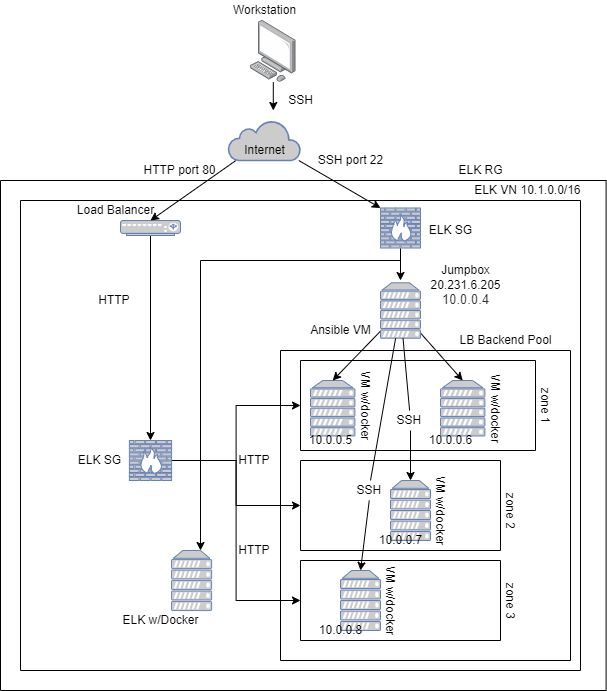

The diagram above was exported from draw.io. Its source (the exported page's mxGraphModel, read from the mxfile embedded in the PNG):
<mxGraphModel dx="1449" dy="618" grid="1" gridSize="10" guides="1" tooltips="1" connect="1" arrows="1" fold="1" page="1" pageScale="1" pageWidth="850" pageHeight="1100" math="0" shadow="0">
  <root>
    <mxCell id="0" />
    <mxCell id="1" parent="0" />
    <mxCell id="Yu59rUp-ZsGrmUm9PIZa-151" style="edgeStyle=none;rounded=0;orthogonalLoop=1;jettySize=auto;html=1;" edge="1" parent="1" source="Yu59rUp-ZsGrmUm9PIZa-1">
      <mxGeometry relative="1" as="geometry">
        <mxPoint x="372.79999999999995" y="140" as="targetPoint" />
      </mxGeometry>
    </mxCell>
    <mxCell id="Yu59rUp-ZsGrmUm9PIZa-1" value="" style="points=[];aspect=fixed;html=1;align=center;shadow=0;dashed=0;image;image=img/lib/allied_telesis/computer_and_terminals/Personal_Computer.svg;" vertex="1" parent="1">
      <mxGeometry x="350" y="50" width="45.6" height="61.800000000000004" as="geometry" />
    </mxCell>
    <mxCell id="Yu59rUp-ZsGrmUm9PIZa-154" style="edgeStyle=none;rounded=0;orthogonalLoop=1;jettySize=auto;html=1;entryX=0.5;entryY=0;entryDx=0;entryDy=0;entryPerimeter=0;" edge="1" parent="1" source="Yu59rUp-ZsGrmUm9PIZa-2" target="Yu59rUp-ZsGrmUm9PIZa-11">
      <mxGeometry relative="1" as="geometry" />
    </mxCell>
    <mxCell id="Yu59rUp-ZsGrmUm9PIZa-2" value="" style="fontColor=#0066CC;verticalAlign=top;verticalLabelPosition=bottom;labelPosition=center;align=center;html=1;outlineConnect=0;fillColor=#CCCCCC;strokeColor=#6881B3;gradientColor=none;gradientDirection=north;strokeWidth=2;shape=mxgraph.networks.load_balancer;" vertex="1" parent="1">
      <mxGeometry x="220" y="250" width="60" height="15" as="geometry" />
    </mxCell>
    <mxCell id="Yu59rUp-ZsGrmUm9PIZa-152" style="edgeStyle=none;rounded=0;orthogonalLoop=1;jettySize=auto;html=1;entryX=0.5;entryY=0;entryDx=0;entryDy=0;entryPerimeter=0;" edge="1" parent="1" source="Yu59rUp-ZsGrmUm9PIZa-3" target="Yu59rUp-ZsGrmUm9PIZa-2">
      <mxGeometry relative="1" as="geometry">
        <mxPoint x="250" y="170" as="targetPoint" />
      </mxGeometry>
    </mxCell>
    <mxCell id="Yu59rUp-ZsGrmUm9PIZa-153" style="edgeStyle=none;rounded=0;orthogonalLoop=1;jettySize=auto;html=1;entryX=0;entryY=0;entryDx=0;entryDy=0;entryPerimeter=0;" edge="1" parent="1" source="Yu59rUp-ZsGrmUm9PIZa-3" target="Yu59rUp-ZsGrmUm9PIZa-12">
      <mxGeometry relative="1" as="geometry" />
    </mxCell>
    <mxCell id="Yu59rUp-ZsGrmUm9PIZa-3" value="" style="html=1;outlineConnect=0;fillColor=#CCCCCC;strokeColor=#6881B3;gradientColor=none;gradientDirection=north;strokeWidth=2;shape=mxgraph.networks.cloud;fontColor=#ffffff;" vertex="1" parent="1">
      <mxGeometry x="327.8" y="150" width="72.2" height="40" as="geometry" />
    </mxCell>
    <mxCell id="Yu59rUp-ZsGrmUm9PIZa-4" value="" style="fontColor=#0066CC;verticalAlign=top;verticalLabelPosition=bottom;labelPosition=center;align=center;html=1;outlineConnect=0;fillColor=#CCCCCC;strokeColor=#6881B3;gradientColor=none;gradientDirection=north;strokeWidth=2;shape=mxgraph.networks.server;" vertex="1" parent="1">
      <mxGeometry x="440" y="600" width="40" height="60" as="geometry" />
    </mxCell>
    <mxCell id="Yu59rUp-ZsGrmUm9PIZa-6" value="" style="fontColor=#0066CC;verticalAlign=top;verticalLabelPosition=bottom;labelPosition=center;align=center;html=1;outlineConnect=0;fillColor=#CCCCCC;strokeColor=#6881B3;gradientColor=none;gradientDirection=north;strokeWidth=2;shape=mxgraph.networks.server;" vertex="1" parent="1">
      <mxGeometry x="410" y="410" width="44.4" height="55.45" as="geometry" />
    </mxCell>
    <mxCell id="Yu59rUp-ZsGrmUm9PIZa-7" value="" style="fontColor=#0066CC;verticalAlign=top;verticalLabelPosition=bottom;labelPosition=center;align=center;html=1;outlineConnect=0;fillColor=#CCCCCC;strokeColor=#6881B3;gradientColor=none;gradientDirection=north;strokeWidth=2;shape=mxgraph.networks.server;" vertex="1" parent="1">
      <mxGeometry x="271.1" y="580" width="40" height="60" as="geometry" />
    </mxCell>
    <mxCell id="Yu59rUp-ZsGrmUm9PIZa-9" value="" style="fontColor=#0066CC;verticalAlign=top;verticalLabelPosition=bottom;labelPosition=center;align=center;html=1;outlineConnect=0;fillColor=#CCCCCC;strokeColor=#6881B3;gradientColor=none;gradientDirection=north;strokeWidth=2;shape=mxgraph.networks.server;" vertex="1" parent="1">
      <mxGeometry x="540" y="410" width="44.4" height="55.45" as="geometry" />
    </mxCell>
    <mxCell id="Yu59rUp-ZsGrmUm9PIZa-156" style="edgeStyle=none;rounded=0;orthogonalLoop=1;jettySize=auto;html=1;entryX=0.5;entryY=0;entryDx=0;entryDy=0;entryPerimeter=0;" edge="1" parent="1" source="Yu59rUp-ZsGrmUm9PIZa-10" target="Yu59rUp-ZsGrmUm9PIZa-9">
      <mxGeometry relative="1" as="geometry" />
    </mxCell>
    <mxCell id="Yu59rUp-ZsGrmUm9PIZa-157" style="edgeStyle=none;rounded=0;orthogonalLoop=1;jettySize=auto;html=1;entryX=0.5;entryY=0;entryDx=0;entryDy=0;entryPerimeter=0;" edge="1" parent="1" source="Yu59rUp-ZsGrmUm9PIZa-10" target="Yu59rUp-ZsGrmUm9PIZa-6">
      <mxGeometry relative="1" as="geometry" />
    </mxCell>
    <mxCell id="Yu59rUp-ZsGrmUm9PIZa-158" style="edgeStyle=none;rounded=0;orthogonalLoop=1;jettySize=auto;html=1;startArrow=none;" edge="1" parent="1" source="Yu59rUp-ZsGrmUm9PIZa-183" target="Yu59rUp-ZsGrmUm9PIZa-8">
      <mxGeometry relative="1" as="geometry" />
    </mxCell>
    <mxCell id="Yu59rUp-ZsGrmUm9PIZa-159" style="edgeStyle=none;rounded=0;orthogonalLoop=1;jettySize=auto;html=1;entryX=0.5;entryY=0;entryDx=0;entryDy=0;entryPerimeter=0;startArrow=none;" edge="1" parent="1" source="Yu59rUp-ZsGrmUm9PIZa-184" target="Yu59rUp-ZsGrmUm9PIZa-4">
      <mxGeometry relative="1" as="geometry" />
    </mxCell>
    <mxCell id="Yu59rUp-ZsGrmUm9PIZa-10" value="" style="fontColor=#0066CC;verticalAlign=top;verticalLabelPosition=bottom;labelPosition=center;align=center;html=1;outlineConnect=0;fillColor=#CCCCCC;strokeColor=#6881B3;gradientColor=none;gradientDirection=north;strokeWidth=2;shape=mxgraph.networks.server;" vertex="1" parent="1">
      <mxGeometry x="480" y="312.27" width="40" height="55.45" as="geometry" />
    </mxCell>
    <mxCell id="Yu59rUp-ZsGrmUm9PIZa-162" style="edgeStyle=orthogonalEdgeStyle;rounded=0;orthogonalLoop=1;jettySize=auto;html=1;" edge="1" parent="1" source="Yu59rUp-ZsGrmUm9PIZa-12">
      <mxGeometry relative="1" as="geometry">
        <mxPoint x="500" y="310" as="targetPoint" />
      </mxGeometry>
    </mxCell>
    <mxCell id="Yu59rUp-ZsGrmUm9PIZa-163" style="edgeStyle=orthogonalEdgeStyle;rounded=0;orthogonalLoop=1;jettySize=auto;html=1;" edge="1" parent="1" source="Yu59rUp-ZsGrmUm9PIZa-12" target="Yu59rUp-ZsGrmUm9PIZa-7">
      <mxGeometry relative="1" as="geometry">
        <Array as="points">
          <mxPoint x="500" y="290" />
          <mxPoint x="300" y="290" />
        </Array>
      </mxGeometry>
    </mxCell>
    <mxCell id="Yu59rUp-ZsGrmUm9PIZa-12" value="&lt;br&gt;&lt;br&gt;&lt;br&gt;" style="fontColor=#0066CC;verticalAlign=top;verticalLabelPosition=bottom;labelPosition=center;align=center;html=1;outlineConnect=0;fillColor=#CCCCCC;strokeColor=#6881B3;gradientColor=none;gradientDirection=north;strokeWidth=2;shape=mxgraph.networks.firewall;" vertex="1" parent="1">
      <mxGeometry x="480" y="237.5" width="40" height="40" as="geometry" />
    </mxCell>
    <mxCell id="Yu59rUp-ZsGrmUm9PIZa-164" value="" style="swimlane;startSize=0;" vertex="1" parent="1">
      <mxGeometry x="100" y="210" width="605.6" height="510" as="geometry">
        <mxRectangle x="100" y="210" width="50" height="40" as="alternateBounds" />
      </mxGeometry>
    </mxCell>
    <mxCell id="Yu59rUp-ZsGrmUm9PIZa-177" value="HTTP port 80" style="text;html=1;resizable=0;autosize=1;align=center;verticalAlign=middle;points=[];fillColor=none;strokeColor=none;rounded=0;" vertex="1" parent="Yu59rUp-ZsGrmUm9PIZa-164">
      <mxGeometry x="133.9" y="-20" width="90" height="20" as="geometry" />
    </mxCell>
    <mxCell id="Yu59rUp-ZsGrmUm9PIZa-195" value="10.1.0.0/16" style="text;html=1;resizable=0;autosize=1;align=center;verticalAlign=middle;points=[];fillColor=none;strokeColor=none;rounded=0;" vertex="1" parent="Yu59rUp-ZsGrmUm9PIZa-164">
      <mxGeometry x="510" width="80" height="20" as="geometry" />
    </mxCell>
    <mxCell id="Yu59rUp-ZsGrmUm9PIZa-165" value="" style="swimlane;startSize=0;" vertex="1" parent="1">
      <mxGeometry x="120" y="230" width="560" height="470" as="geometry">
        <mxRectangle x="120" y="230" width="50" height="40" as="alternateBounds" />
      </mxGeometry>
    </mxCell>
    <mxCell id="Yu59rUp-ZsGrmUm9PIZa-166" value="" style="swimlane;startSize=0;" vertex="1" parent="Yu59rUp-ZsGrmUm9PIZa-165">
      <mxGeometry x="260" y="150" width="290" height="310" as="geometry" />
    </mxCell>
    <mxCell id="Yu59rUp-ZsGrmUm9PIZa-168" value="" style="swimlane;startSize=0;" vertex="1" parent="Yu59rUp-ZsGrmUm9PIZa-166">
      <mxGeometry x="20" y="10" width="235" height="90" as="geometry" />
    </mxCell>
    <mxCell id="Yu59rUp-ZsGrmUm9PIZa-200" value="VM w/docker" style="text;html=1;resizable=0;autosize=1;align=center;verticalAlign=middle;points=[];fillColor=none;strokeColor=none;rounded=0;rotation=90;" vertex="1" parent="Yu59rUp-ZsGrmUm9PIZa-168">
      <mxGeometry x="155" y="37.71999999999997" width="80" height="20" as="geometry" />
    </mxCell>
    <mxCell id="Yu59rUp-ZsGrmUm9PIZa-199" value="VM w/docker" style="text;html=1;resizable=0;autosize=1;align=center;verticalAlign=middle;points=[];fillColor=none;strokeColor=none;rounded=0;rotation=90;" vertex="1" parent="Yu59rUp-ZsGrmUm9PIZa-168">
      <mxGeometry x="25" y="35" width="80" height="20" as="geometry" />
    </mxCell>
    <mxCell id="Yu59rUp-ZsGrmUm9PIZa-205" value="10.0.0.5" style="text;html=1;resizable=0;autosize=1;align=center;verticalAlign=middle;points=[];fillColor=none;strokeColor=none;rounded=0;" vertex="1" parent="Yu59rUp-ZsGrmUm9PIZa-168">
      <mxGeometry y="70" width="60" height="20" as="geometry" />
    </mxCell>
    <mxCell id="Yu59rUp-ZsGrmUm9PIZa-206" value="10.0.0.6" style="text;html=1;resizable=0;autosize=1;align=center;verticalAlign=middle;points=[];fillColor=none;strokeColor=none;rounded=0;" vertex="1" parent="Yu59rUp-ZsGrmUm9PIZa-168">
      <mxGeometry x="120" y="70" width="60" height="20" as="geometry" />
    </mxCell>
    <mxCell id="Yu59rUp-ZsGrmUm9PIZa-8" value="&lt;br&gt;&lt;br&gt;" style="fontColor=#0066CC;verticalAlign=top;verticalLabelPosition=bottom;labelPosition=center;align=center;html=1;outlineConnect=0;fillColor=#CCCCCC;strokeColor=#6881B3;gradientColor=none;gradientDirection=north;strokeWidth=2;shape=mxgraph.networks.server;" vertex="1" parent="Yu59rUp-ZsGrmUm9PIZa-166">
      <mxGeometry x="110" y="130" width="40" height="60" as="geometry" />
    </mxCell>
    <mxCell id="Yu59rUp-ZsGrmUm9PIZa-169" value="" style="swimlane;startSize=0;" vertex="1" parent="Yu59rUp-ZsGrmUm9PIZa-166">
      <mxGeometry x="20" y="110" width="200" height="90" as="geometry" />
    </mxCell>
    <mxCell id="Yu59rUp-ZsGrmUm9PIZa-201" value="VM w/docker" style="text;html=1;resizable=0;autosize=1;align=center;verticalAlign=middle;points=[];fillColor=none;strokeColor=none;rounded=0;rotation=90;" vertex="1" parent="Yu59rUp-ZsGrmUm9PIZa-169">
      <mxGeometry x="100" y="40" width="80" height="20" as="geometry" />
    </mxCell>
    <mxCell id="Yu59rUp-ZsGrmUm9PIZa-170" value="" style="swimlane;startSize=0;" vertex="1" parent="Yu59rUp-ZsGrmUm9PIZa-166">
      <mxGeometry x="20" y="210" width="200" height="80" as="geometry" />
    </mxCell>
    <mxCell id="Yu59rUp-ZsGrmUm9PIZa-202" value="VM w/docker" style="text;html=1;resizable=0;autosize=1;align=center;verticalAlign=middle;points=[];fillColor=none;strokeColor=none;rounded=0;rotation=90;" vertex="1" parent="Yu59rUp-ZsGrmUm9PIZa-170">
      <mxGeometry x="50" y="30" width="80" height="20" as="geometry" />
    </mxCell>
    <mxCell id="Yu59rUp-ZsGrmUm9PIZa-189" value="LB Backend Pool" style="text;html=1;resizable=0;autosize=1;align=center;verticalAlign=middle;points=[];fillColor=none;strokeColor=none;rounded=0;" vertex="1" parent="Yu59rUp-ZsGrmUm9PIZa-166">
      <mxGeometry x="170" y="-20" width="110" height="20" as="geometry" />
    </mxCell>
    <mxCell id="Yu59rUp-ZsGrmUm9PIZa-204" value="10.0.0.7" style="text;html=1;resizable=0;autosize=1;align=center;verticalAlign=middle;points=[];fillColor=none;strokeColor=none;rounded=0;" vertex="1" parent="Yu59rUp-ZsGrmUm9PIZa-166">
      <mxGeometry x="90" y="180" width="60" height="20" as="geometry" />
    </mxCell>
    <mxCell id="Yu59rUp-ZsGrmUm9PIZa-213" value="zone 1" style="text;html=1;resizable=0;autosize=1;align=center;verticalAlign=middle;points=[];fillColor=none;strokeColor=none;rounded=0;rotation=90;" vertex="1" parent="Yu59rUp-ZsGrmUm9PIZa-166">
      <mxGeometry x="240" y="45" width="50" height="20" as="geometry" />
    </mxCell>
    <mxCell id="Yu59rUp-ZsGrmUm9PIZa-212" value="zone 2" style="text;html=1;resizable=0;autosize=1;align=center;verticalAlign=middle;points=[];fillColor=none;strokeColor=none;rounded=0;rotation=90;" vertex="1" parent="Yu59rUp-ZsGrmUm9PIZa-166">
      <mxGeometry x="205" y="150" width="50" height="20" as="geometry" />
    </mxCell>
    <mxCell id="Yu59rUp-ZsGrmUm9PIZa-210" value="zone 3" style="text;html=1;resizable=0;autosize=1;align=center;verticalAlign=middle;points=[];fillColor=none;strokeColor=none;rounded=0;rotation=90;" vertex="1" parent="Yu59rUp-ZsGrmUm9PIZa-166">
      <mxGeometry x="205" y="240" width="50" height="20" as="geometry" />
    </mxCell>
    <mxCell id="Yu59rUp-ZsGrmUm9PIZa-167" style="edgeStyle=orthogonalEdgeStyle;rounded=0;orthogonalLoop=1;jettySize=auto;html=1;exitX=0.5;exitY=1;exitDx=0;exitDy=0;" edge="1" parent="Yu59rUp-ZsGrmUm9PIZa-165" source="Yu59rUp-ZsGrmUm9PIZa-166" target="Yu59rUp-ZsGrmUm9PIZa-166">
      <mxGeometry relative="1" as="geometry" />
    </mxCell>
    <mxCell id="Yu59rUp-ZsGrmUm9PIZa-192" style="edgeStyle=orthogonalEdgeStyle;rounded=0;orthogonalLoop=1;jettySize=auto;html=1;entryX=0;entryY=0.5;entryDx=0;entryDy=0;" edge="1" parent="Yu59rUp-ZsGrmUm9PIZa-165" source="Yu59rUp-ZsGrmUm9PIZa-11" target="Yu59rUp-ZsGrmUm9PIZa-168">
      <mxGeometry relative="1" as="geometry" />
    </mxCell>
    <mxCell id="Yu59rUp-ZsGrmUm9PIZa-193" style="edgeStyle=orthogonalEdgeStyle;rounded=0;orthogonalLoop=1;jettySize=auto;html=1;entryX=0;entryY=0.5;entryDx=0;entryDy=0;" edge="1" parent="Yu59rUp-ZsGrmUm9PIZa-165" source="Yu59rUp-ZsGrmUm9PIZa-11" target="Yu59rUp-ZsGrmUm9PIZa-169">
      <mxGeometry relative="1" as="geometry" />
    </mxCell>
    <mxCell id="Yu59rUp-ZsGrmUm9PIZa-194" style="edgeStyle=orthogonalEdgeStyle;rounded=0;orthogonalLoop=1;jettySize=auto;html=1;entryX=0;entryY=0.5;entryDx=0;entryDy=0;" edge="1" parent="Yu59rUp-ZsGrmUm9PIZa-165" source="Yu59rUp-ZsGrmUm9PIZa-11" target="Yu59rUp-ZsGrmUm9PIZa-170">
      <mxGeometry relative="1" as="geometry" />
    </mxCell>
    <mxCell id="Yu59rUp-ZsGrmUm9PIZa-11" value="" style="fontColor=#0066CC;verticalAlign=top;verticalLabelPosition=bottom;labelPosition=center;align=center;html=1;outlineConnect=0;fillColor=#CCCCCC;strokeColor=#6881B3;gradientColor=none;gradientDirection=north;strokeWidth=2;shape=mxgraph.networks.firewall;" vertex="1" parent="Yu59rUp-ZsGrmUm9PIZa-165">
      <mxGeometry x="108.9" y="240" width="42.2" height="40" as="geometry" />
    </mxCell>
    <mxCell id="Yu59rUp-ZsGrmUm9PIZa-173" value="Load Balancer" style="text;html=1;resizable=0;autosize=1;align=center;verticalAlign=middle;points=[];fillColor=none;strokeColor=none;rounded=0;" vertex="1" parent="Yu59rUp-ZsGrmUm9PIZa-165">
      <mxGeometry x="49.99999999999999" width="90" height="20" as="geometry" />
    </mxCell>
    <mxCell id="Yu59rUp-ZsGrmUm9PIZa-174" value="ELK SG" style="text;html=1;resizable=0;autosize=1;align=center;verticalAlign=middle;points=[];fillColor=none;strokeColor=none;rounded=0;" vertex="1" parent="Yu59rUp-ZsGrmUm9PIZa-165">
      <mxGeometry x="400" y="20" width="60" height="20" as="geometry" />
    </mxCell>
    <mxCell id="Yu59rUp-ZsGrmUm9PIZa-175" value="ELK SG" style="text;html=1;resizable=0;autosize=1;align=center;verticalAlign=middle;points=[];fillColor=none;strokeColor=none;rounded=0;" vertex="1" parent="Yu59rUp-ZsGrmUm9PIZa-165">
      <mxGeometry x="48.900000000000006" y="250" width="60" height="20" as="geometry" />
    </mxCell>
    <mxCell id="Yu59rUp-ZsGrmUm9PIZa-179" value="HTTP&amp;nbsp;" style="text;html=1;resizable=0;autosize=1;align=center;verticalAlign=middle;points=[];fillColor=none;strokeColor=none;rounded=0;" vertex="1" parent="Yu59rUp-ZsGrmUm9PIZa-165">
      <mxGeometry x="70" y="90" width="50" height="20" as="geometry" />
    </mxCell>
    <mxCell id="Yu59rUp-ZsGrmUm9PIZa-182" value="HTTP&amp;nbsp;" style="text;html=1;resizable=0;autosize=1;align=center;verticalAlign=middle;points=[];fillColor=none;strokeColor=none;rounded=0;" vertex="1" parent="Yu59rUp-ZsGrmUm9PIZa-165">
      <mxGeometry x="209.99999999999997" y="340" width="50" height="20" as="geometry" />
    </mxCell>
    <mxCell id="Yu59rUp-ZsGrmUm9PIZa-181" value="HTTP&amp;nbsp;" style="text;html=1;resizable=0;autosize=1;align=center;verticalAlign=middle;points=[];fillColor=none;strokeColor=none;rounded=0;" vertex="1" parent="Yu59rUp-ZsGrmUm9PIZa-165">
      <mxGeometry x="209.99999999999997" y="250" width="50" height="20" as="geometry" />
    </mxCell>
    <mxCell id="Yu59rUp-ZsGrmUm9PIZa-188" value="ELK VN" style="text;html=1;resizable=0;autosize=1;align=center;verticalAlign=middle;points=[];fillColor=none;strokeColor=none;rounded=0;" vertex="1" parent="Yu59rUp-ZsGrmUm9PIZa-165">
      <mxGeometry x="445" y="-20" width="60" height="20" as="geometry" />
    </mxCell>
    <mxCell id="Yu59rUp-ZsGrmUm9PIZa-196" value="Jumpbox&lt;br&gt;20.231.6.205&lt;br&gt;&lt;span style=&quot;color: rgb(50 , 49 , 48) ; font-family: &amp;#34;az_ea_font&amp;#34; , &amp;#34;segoe ui&amp;#34; , &amp;#34;az_font&amp;#34; , , , &amp;#34;blinkmacsystemfont&amp;#34; , &amp;#34;roboto&amp;#34; , &amp;#34;oxygen&amp;#34; , &amp;#34;ubuntu&amp;#34; , &amp;#34;cantarell&amp;#34; , &amp;#34;open sans&amp;#34; , &amp;#34;helvetica neue&amp;#34; , sans-serif ; font-size: 13px ; background-color: rgb(255 , 255 , 255)&quot;&gt;10.0.0.4&lt;/span&gt;" style="text;html=1;resizable=0;autosize=1;align=center;verticalAlign=middle;points=[];fillColor=none;strokeColor=none;rounded=0;" vertex="1" parent="Yu59rUp-ZsGrmUm9PIZa-165">
      <mxGeometry x="400" y="60" width="90" height="50" as="geometry" />
    </mxCell>
    <mxCell id="Yu59rUp-ZsGrmUm9PIZa-197" value="Ansible VM" style="text;html=1;resizable=0;autosize=1;align=center;verticalAlign=middle;points=[];fillColor=none;strokeColor=none;rounded=0;" vertex="1" parent="Yu59rUp-ZsGrmUm9PIZa-165">
      <mxGeometry x="280" y="120" width="80" height="20" as="geometry" />
    </mxCell>
    <mxCell id="Yu59rUp-ZsGrmUm9PIZa-198" value="ELK w/Docker" style="text;html=1;resizable=0;autosize=1;align=center;verticalAlign=middle;points=[];fillColor=none;strokeColor=none;rounded=0;" vertex="1" parent="Yu59rUp-ZsGrmUm9PIZa-165">
      <mxGeometry x="95" y="410" width="90" height="20" as="geometry" />
    </mxCell>
    <mxCell id="Yu59rUp-ZsGrmUm9PIZa-171" value="Workstation" style="text;html=1;resizable=0;autosize=1;align=center;verticalAlign=middle;points=[];fillColor=none;strokeColor=none;rounded=0;" vertex="1" parent="1">
      <mxGeometry x="323.9" y="30" width="80" height="20" as="geometry" />
    </mxCell>
    <mxCell id="Yu59rUp-ZsGrmUm9PIZa-172" value="Internet" style="text;html=1;resizable=0;autosize=1;align=center;verticalAlign=middle;points=[];fillColor=none;strokeColor=none;rounded=0;" vertex="1" parent="1">
      <mxGeometry x="333.9" y="170" width="60" height="20" as="geometry" />
    </mxCell>
    <mxCell id="Yu59rUp-ZsGrmUm9PIZa-176" value="SSH port 22" style="text;html=1;resizable=0;autosize=1;align=center;verticalAlign=middle;points=[];fillColor=none;strokeColor=none;rounded=0;" vertex="1" parent="1">
      <mxGeometry x="410" y="180" width="80" height="20" as="geometry" />
    </mxCell>
    <mxCell id="Yu59rUp-ZsGrmUm9PIZa-178" value="SSH" style="text;html=1;resizable=0;autosize=1;align=center;verticalAlign=middle;points=[];fillColor=none;strokeColor=none;rounded=0;" vertex="1" parent="1">
      <mxGeometry x="380" y="120" width="40" height="20" as="geometry" />
    </mxCell>
    <mxCell id="Yu59rUp-ZsGrmUm9PIZa-187" value="ELK RG" style="text;html=1;resizable=0;autosize=1;align=center;verticalAlign=middle;points=[];fillColor=none;strokeColor=none;rounded=0;" vertex="1" parent="1">
      <mxGeometry x="550" y="190" width="60" height="20" as="geometry" />
    </mxCell>
    <mxCell id="Yu59rUp-ZsGrmUm9PIZa-183" value="SSH&amp;nbsp;" style="text;html=1;resizable=0;autosize=1;align=center;verticalAlign=middle;points=[];fillColor=none;strokeColor=none;rounded=0;" vertex="1" parent="1">
      <mxGeometry x="490" y="440" width="40" height="20" as="geometry" />
    </mxCell>
    <mxCell id="Yu59rUp-ZsGrmUm9PIZa-190" value="" style="edgeStyle=none;rounded=0;orthogonalLoop=1;jettySize=auto;html=1;endArrow=none;" edge="1" parent="1" source="Yu59rUp-ZsGrmUm9PIZa-10" target="Yu59rUp-ZsGrmUm9PIZa-183">
      <mxGeometry relative="1" as="geometry">
        <mxPoint x="501.3862153446164" y="367.72" as="sourcePoint" />
        <mxPoint x="508.5000374990625" y="510" as="targetPoint" />
      </mxGeometry>
    </mxCell>
    <mxCell id="Yu59rUp-ZsGrmUm9PIZa-184" value="SSH&amp;nbsp;" style="text;html=1;resizable=0;autosize=1;align=center;verticalAlign=middle;points=[];fillColor=none;strokeColor=none;rounded=0;" vertex="1" parent="1">
      <mxGeometry x="450" y="510" width="40" height="20" as="geometry" />
    </mxCell>
    <mxCell id="Yu59rUp-ZsGrmUm9PIZa-191" value="" style="edgeStyle=none;rounded=0;orthogonalLoop=1;jettySize=auto;html=1;entryX=0.5;entryY=0;entryDx=0;entryDy=0;entryPerimeter=0;endArrow=none;" edge="1" parent="1" source="Yu59rUp-ZsGrmUm9PIZa-10" target="Yu59rUp-ZsGrmUm9PIZa-184">
      <mxGeometry relative="1" as="geometry">
        <mxPoint x="495.73469740966516" y="367.72" as="sourcePoint" />
        <mxPoint x="460" y="600" as="targetPoint" />
      </mxGeometry>
    </mxCell>
    <mxCell id="Yu59rUp-ZsGrmUm9PIZa-203" value="10.0.0.8" style="text;html=1;resizable=0;autosize=1;align=center;verticalAlign=middle;points=[];fillColor=none;strokeColor=none;rounded=0;" vertex="1" parent="1">
      <mxGeometry x="410" y="650" width="60" height="20" as="geometry" />
    </mxCell>
  </root>
</mxGraphModel>